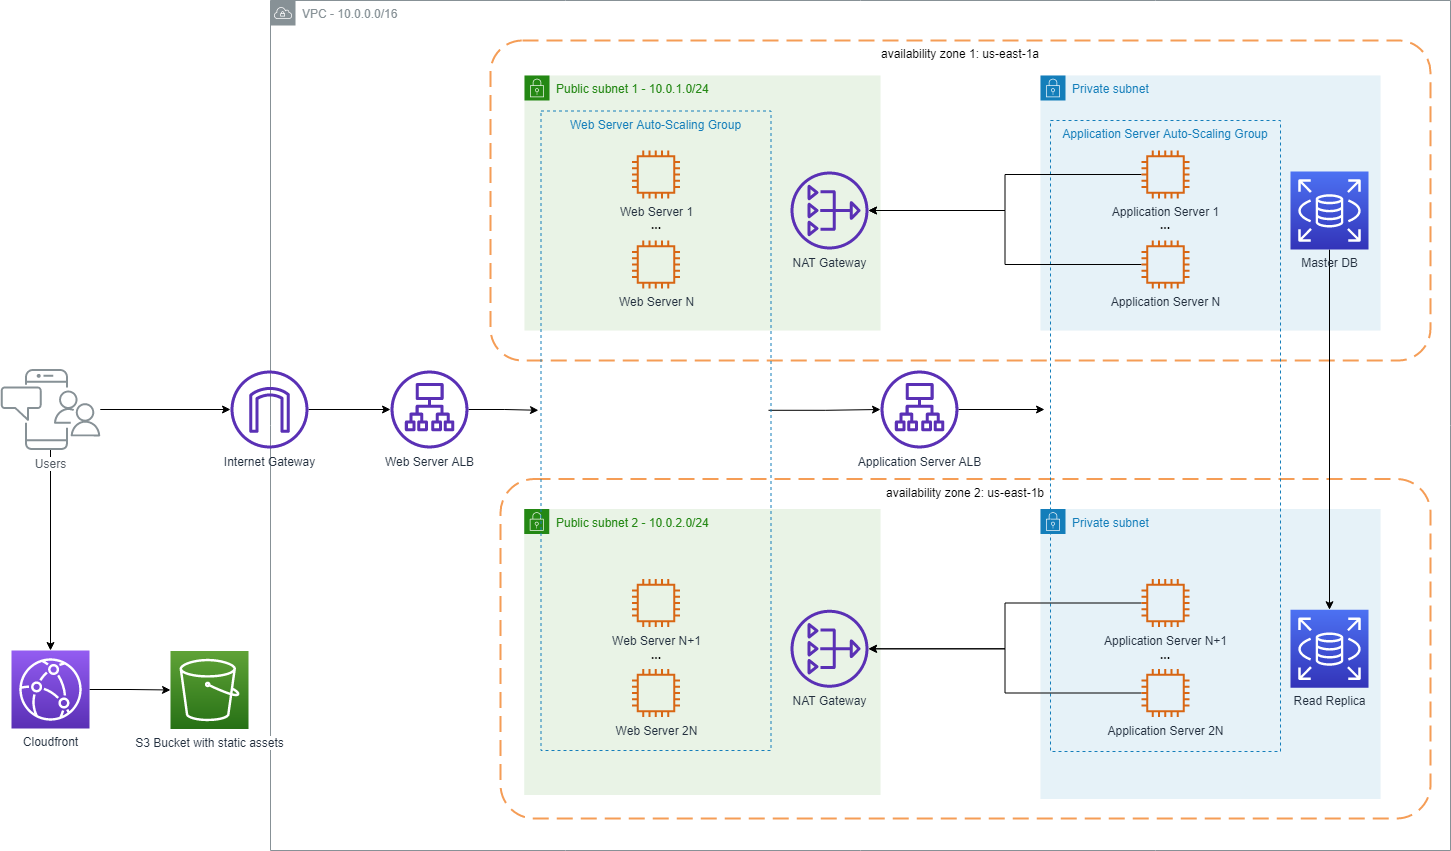

The diagram above was exported from draw.io. Its source (the exported page's mxGraphModel, read from the mxfile embedded in the PNG):
<mxGraphModel dx="1422" dy="-5" grid="1" gridSize="10" guides="1" tooltips="1" connect="1" arrows="1" fold="1" page="1" pageScale="1" pageWidth="1169" pageHeight="827" math="0" shadow="0">
  <root>
    <mxCell id="0" />
    <mxCell id="1" parent="0" />
    <mxCell id="Spe8MPkV_ZE-_Lb3y6vU-1" value="VPC - 10.0.0.0/16" style="outlineConnect=0;gradientColor=none;html=1;whiteSpace=wrap;fontSize=12;fontStyle=0;shape=mxgraph.aws4.group;grIcon=mxgraph.aws4.group_vpc;strokeColor=#879196;fillColor=none;verticalAlign=top;align=left;spacingLeft=30;fontColor=#879196;dashed=0;" parent="1" vertex="1">
      <mxGeometry x="330" y="860" width="1180" height="850" as="geometry" />
    </mxCell>
    <mxCell id="Spe8MPkV_ZE-_Lb3y6vU-41" style="edgeStyle=orthogonalEdgeStyle;rounded=0;orthogonalLoop=1;jettySize=auto;html=1;entryX=0.5;entryY=0;entryDx=0;entryDy=0;entryPerimeter=0;" parent="1" source="Spe8MPkV_ZE-_Lb3y6vU-2" target="Spe8MPkV_ZE-_Lb3y6vU-13" edge="1">
      <mxGeometry relative="1" as="geometry" />
    </mxCell>
    <mxCell id="Spe8MPkV_ZE-_Lb3y6vU-44" style="edgeStyle=orthogonalEdgeStyle;rounded=0;orthogonalLoop=1;jettySize=auto;html=1;" parent="1" source="Spe8MPkV_ZE-_Lb3y6vU-2" target="Spe8MPkV_ZE-_Lb3y6vU-17" edge="1">
      <mxGeometry relative="1" as="geometry" />
    </mxCell>
    <mxCell id="Spe8MPkV_ZE-_Lb3y6vU-2" value="Users" style="outlineConnect=0;gradientColor=none;fontColor=#545B64;strokeColor=none;fillColor=#879196;dashed=0;verticalLabelPosition=bottom;verticalAlign=top;align=center;html=1;fontSize=12;fontStyle=0;aspect=fixed;shape=mxgraph.aws4.illustration_notification;pointerEvents=1;labelBackgroundColor=#ffffff;" parent="1" vertex="1">
      <mxGeometry x="60" y="1228.5" width="100" height="81" as="geometry" />
    </mxCell>
    <mxCell id="Spe8MPkV_ZE-_Lb3y6vU-5" value="availability zone 1: us-east-1a" style="rounded=1;arcSize=10;dashed=1;strokeColor=#F59D56;fillColor=none;gradientColor=none;dashPattern=8 4;strokeWidth=2;verticalAlign=top;" parent="1" vertex="1">
      <mxGeometry x="550" y="900" width="940" height="320" as="geometry" />
    </mxCell>
    <mxCell id="Spe8MPkV_ZE-_Lb3y6vU-6" value="availability zone 2: us-east-1b" style="rounded=1;arcSize=10;dashed=1;strokeColor=#F59D56;fillColor=none;gradientColor=none;dashPattern=8 4;strokeWidth=2;verticalAlign=top;" parent="1" vertex="1">
      <mxGeometry x="560" y="1338.5" width="930" height="339.5" as="geometry" />
    </mxCell>
    <mxCell id="Spe8MPkV_ZE-_Lb3y6vU-7" value="Public subnet 1 - 10.0.1.0/24" style="points=[[0,0],[0.25,0],[0.5,0],[0.75,0],[1,0],[1,0.25],[1,0.5],[1,0.75],[1,1],[0.75,1],[0.5,1],[0.25,1],[0,1],[0,0.75],[0,0.5],[0,0.25]];outlineConnect=0;gradientColor=none;html=1;whiteSpace=wrap;fontSize=12;fontStyle=0;shape=mxgraph.aws4.group;grIcon=mxgraph.aws4.group_security_group;grStroke=0;strokeColor=#248814;fillColor=#E9F3E6;verticalAlign=top;align=left;spacingLeft=30;fontColor=#248814;dashed=0;" parent="1" vertex="1">
      <mxGeometry x="584" y="935" width="356" height="255" as="geometry" />
    </mxCell>
    <mxCell id="Spe8MPkV_ZE-_Lb3y6vU-8" value="Public subnet 2 - 10.0.2.0/24" style="points=[[0,0],[0.25,0],[0.5,0],[0.75,0],[1,0],[1,0.25],[1,0.5],[1,0.75],[1,1],[0.75,1],[0.5,1],[0.25,1],[0,1],[0,0.75],[0,0.5],[0,0.25]];outlineConnect=0;gradientColor=none;html=1;whiteSpace=wrap;fontSize=12;fontStyle=0;shape=mxgraph.aws4.group;grIcon=mxgraph.aws4.group_security_group;grStroke=0;strokeColor=#248814;fillColor=#E9F3E6;verticalAlign=top;align=left;spacingLeft=30;fontColor=#248814;dashed=0;" parent="1" vertex="1">
      <mxGeometry x="583.75" y="1368.5" width="356.25" height="286" as="geometry" />
    </mxCell>
    <mxCell id="Spe8MPkV_ZE-_Lb3y6vU-9" value="Private subnet" style="points=[[0,0],[0.25,0],[0.5,0],[0.75,0],[1,0],[1,0.25],[1,0.5],[1,0.75],[1,1],[0.75,1],[0.5,1],[0.25,1],[0,1],[0,0.75],[0,0.5],[0,0.25]];outlineConnect=0;gradientColor=none;html=1;whiteSpace=wrap;fontSize=12;fontStyle=0;shape=mxgraph.aws4.group;grIcon=mxgraph.aws4.group_security_group;grStroke=0;strokeColor=#147EBA;fillColor=#E6F2F8;verticalAlign=top;align=left;spacingLeft=30;fontColor=#147EBA;dashed=0;" parent="1" vertex="1">
      <mxGeometry x="1100" y="935" width="340" height="255" as="geometry" />
    </mxCell>
    <mxCell id="Spe8MPkV_ZE-_Lb3y6vU-10" value="Private subnet" style="points=[[0,0],[0.25,0],[0.5,0],[0.75,0],[1,0],[1,0.25],[1,0.5],[1,0.75],[1,1],[0.75,1],[0.5,1],[0.25,1],[0,1],[0,0.75],[0,0.5],[0,0.25]];outlineConnect=0;gradientColor=none;html=1;whiteSpace=wrap;fontSize=12;fontStyle=0;shape=mxgraph.aws4.group;grIcon=mxgraph.aws4.group_security_group;grStroke=0;strokeColor=#147EBA;fillColor=#E6F2F8;verticalAlign=top;align=left;spacingLeft=30;fontColor=#147EBA;dashed=0;" parent="1" vertex="1">
      <mxGeometry x="1100" y="1368.5" width="340" height="290" as="geometry" />
    </mxCell>
    <mxCell id="Spe8MPkV_ZE-_Lb3y6vU-11" value="NAT Gateway" style="outlineConnect=0;fontColor=#232F3E;gradientColor=none;fillColor=#5A30B5;strokeColor=none;dashed=0;verticalLabelPosition=bottom;verticalAlign=top;align=center;html=1;fontSize=12;fontStyle=0;aspect=fixed;pointerEvents=1;shape=mxgraph.aws4.nat_gateway;" parent="1" vertex="1">
      <mxGeometry x="850" y="1031" width="78" height="78" as="geometry" />
    </mxCell>
    <mxCell id="Spe8MPkV_ZE-_Lb3y6vU-12" value="NAT Gateway" style="outlineConnect=0;fontColor=#232F3E;gradientColor=none;fillColor=#5A30B5;strokeColor=none;dashed=0;verticalLabelPosition=bottom;verticalAlign=top;align=center;html=1;fontSize=12;fontStyle=0;aspect=fixed;pointerEvents=1;shape=mxgraph.aws4.nat_gateway;" parent="1" vertex="1">
      <mxGeometry x="850" y="1469.25" width="78" height="78" as="geometry" />
    </mxCell>
    <mxCell id="Spe8MPkV_ZE-_Lb3y6vU-43" style="edgeStyle=orthogonalEdgeStyle;rounded=0;orthogonalLoop=1;jettySize=auto;html=1;exitX=1;exitY=0.5;exitDx=0;exitDy=0;exitPerimeter=0;" parent="1" source="Spe8MPkV_ZE-_Lb3y6vU-13" target="Spe8MPkV_ZE-_Lb3y6vU-18" edge="1">
      <mxGeometry relative="1" as="geometry" />
    </mxCell>
    <mxCell id="Spe8MPkV_ZE-_Lb3y6vU-13" value="Cloudfront" style="points=[[0,0,0],[0.25,0,0],[0.5,0,0],[0.75,0,0],[1,0,0],[0,1,0],[0.25,1,0],[0.5,1,0],[0.75,1,0],[1,1,0],[0,0.25,0],[0,0.5,0],[0,0.75,0],[1,0.25,0],[1,0.5,0],[1,0.75,0]];outlineConnect=0;fontColor=#232F3E;gradientColor=#945DF2;gradientDirection=north;fillColor=#5A30B5;strokeColor=#ffffff;dashed=0;verticalLabelPosition=bottom;verticalAlign=top;align=center;html=1;fontSize=12;fontStyle=0;aspect=fixed;shape=mxgraph.aws4.resourceIcon;resIcon=mxgraph.aws4.cloudfront;" parent="1" vertex="1">
      <mxGeometry x="71" y="1510" width="78" height="78" as="geometry" />
    </mxCell>
    <mxCell id="Spe8MPkV_ZE-_Lb3y6vU-46" style="edgeStyle=orthogonalEdgeStyle;rounded=0;orthogonalLoop=1;jettySize=auto;html=1;entryX=-0.011;entryY=0.468;entryDx=0;entryDy=0;entryPerimeter=0;" parent="1" source="Spe8MPkV_ZE-_Lb3y6vU-16" target="Spe8MPkV_ZE-_Lb3y6vU-30" edge="1">
      <mxGeometry relative="1" as="geometry" />
    </mxCell>
    <mxCell id="Spe8MPkV_ZE-_Lb3y6vU-16" value="Web Server ALB" style="outlineConnect=0;fontColor=#232F3E;gradientColor=none;fillColor=#5A30B5;strokeColor=none;dashed=0;verticalLabelPosition=bottom;verticalAlign=top;align=center;html=1;fontSize=12;fontStyle=0;aspect=fixed;pointerEvents=1;shape=mxgraph.aws4.application_load_balancer;" parent="1" vertex="1">
      <mxGeometry x="450" y="1230" width="78" height="78" as="geometry" />
    </mxCell>
    <mxCell id="Spe8MPkV_ZE-_Lb3y6vU-45" style="edgeStyle=orthogonalEdgeStyle;rounded=0;orthogonalLoop=1;jettySize=auto;html=1;" parent="1" source="Spe8MPkV_ZE-_Lb3y6vU-17" target="Spe8MPkV_ZE-_Lb3y6vU-16" edge="1">
      <mxGeometry relative="1" as="geometry" />
    </mxCell>
    <mxCell id="Spe8MPkV_ZE-_Lb3y6vU-17" value="Internet Gateway" style="outlineConnect=0;fontColor=#232F3E;gradientColor=none;fillColor=#5A30B5;strokeColor=none;dashed=0;verticalLabelPosition=bottom;verticalAlign=top;align=center;html=1;fontSize=12;fontStyle=0;aspect=fixed;pointerEvents=1;shape=mxgraph.aws4.internet_gateway;" parent="1" vertex="1">
      <mxGeometry x="290" y="1230" width="78" height="78" as="geometry" />
    </mxCell>
    <mxCell id="Spe8MPkV_ZE-_Lb3y6vU-18" value="S3 Bucket with static assets" style="outlineConnect=0;fontColor=#232F3E;gradientColor=#60A337;gradientDirection=north;fillColor=#277116;strokeColor=#ffffff;dashed=0;verticalLabelPosition=bottom;verticalAlign=top;align=center;html=1;fontSize=12;fontStyle=0;aspect=fixed;shape=mxgraph.aws4.resourceIcon;resIcon=mxgraph.aws4.s3;labelBackgroundColor=#ffffff;" parent="1" vertex="1">
      <mxGeometry x="230.00000000000023" y="1510.5" width="78" height="78" as="geometry" />
    </mxCell>
    <mxCell id="Spe8MPkV_ZE-_Lb3y6vU-52" style="edgeStyle=orthogonalEdgeStyle;rounded=0;orthogonalLoop=1;jettySize=auto;html=1;" parent="1" source="Spe8MPkV_ZE-_Lb3y6vU-28" target="Spe8MPkV_ZE-_Lb3y6vU-29" edge="1">
      <mxGeometry relative="1" as="geometry" />
    </mxCell>
    <mxCell id="Spe8MPkV_ZE-_Lb3y6vU-28" value="Master DB" style="points=[[0,0,0],[0.25,0,0],[0.5,0,0],[0.75,0,0],[1,0,0],[0,1,0],[0.25,1,0],[0.5,1,0],[0.75,1,0],[1,1,0],[0,0.25,0],[0,0.5,0],[0,0.75,0],[1,0.25,0],[1,0.5,0],[1,0.75,0]];outlineConnect=0;fontColor=#232F3E;gradientColor=#4D72F3;gradientDirection=north;fillColor=#3334B9;strokeColor=#ffffff;dashed=0;verticalLabelPosition=bottom;verticalAlign=top;align=center;html=1;fontSize=12;fontStyle=0;aspect=fixed;shape=mxgraph.aws4.resourceIcon;resIcon=mxgraph.aws4.rds;" parent="1" vertex="1">
      <mxGeometry x="1350" y="1031" width="78" height="78" as="geometry" />
    </mxCell>
    <mxCell id="Spe8MPkV_ZE-_Lb3y6vU-29" value="Read Replica" style="points=[[0,0,0],[0.25,0,0],[0.5,0,0],[0.75,0,0],[1,0,0],[0,1,0],[0.25,1,0],[0.5,1,0],[0.75,1,0],[1,1,0],[0,0.25,0],[0,0.5,0],[0,0.75,0],[1,0.25,0],[1,0.5,0],[1,0.75,0]];outlineConnect=0;fontColor=#232F3E;gradientColor=#4D72F3;gradientDirection=north;fillColor=#3334B9;strokeColor=#ffffff;dashed=0;verticalLabelPosition=bottom;verticalAlign=top;align=center;html=1;fontSize=12;fontStyle=0;aspect=fixed;shape=mxgraph.aws4.resourceIcon;resIcon=mxgraph.aws4.rds;" parent="1" vertex="1">
      <mxGeometry x="1350" y="1469.25" width="78" height="78" as="geometry" />
    </mxCell>
    <mxCell id="Spe8MPkV_ZE-_Lb3y6vU-48" style="edgeStyle=orthogonalEdgeStyle;rounded=0;orthogonalLoop=1;jettySize=auto;html=1;exitX=0.989;exitY=0.468;exitDx=0;exitDy=0;exitPerimeter=0;" parent="1" source="Spe8MPkV_ZE-_Lb3y6vU-30" target="Spe8MPkV_ZE-_Lb3y6vU-40" edge="1">
      <mxGeometry relative="1" as="geometry" />
    </mxCell>
    <mxCell id="Spe8MPkV_ZE-_Lb3y6vU-30" value="Web Server Auto-Scaling Group" style="fillColor=none;strokeColor=#147EBA;dashed=1;verticalAlign=top;fontStyle=0;fontColor=#147EBA;" parent="1" vertex="1">
      <mxGeometry x="600.5" y="970.5" width="230" height="639.5" as="geometry" />
    </mxCell>
    <mxCell id="Spe8MPkV_ZE-_Lb3y6vU-31" value="Web Server 1" style="outlineConnect=0;fontColor=#232F3E;gradientColor=none;fillColor=#D86613;strokeColor=none;dashed=0;verticalLabelPosition=bottom;verticalAlign=top;align=center;html=1;fontSize=12;fontStyle=0;aspect=fixed;pointerEvents=1;shape=mxgraph.aws4.instance2;" parent="1" vertex="1">
      <mxGeometry x="691.5" y="1010" width="48" height="48" as="geometry" />
    </mxCell>
    <mxCell id="Spe8MPkV_ZE-_Lb3y6vU-32" value="Web Server N" style="outlineConnect=0;fontColor=#232F3E;gradientColor=none;fillColor=#D86613;strokeColor=none;dashed=0;verticalLabelPosition=bottom;verticalAlign=top;align=center;html=1;fontSize=12;fontStyle=0;aspect=fixed;pointerEvents=1;shape=mxgraph.aws4.instance2;" parent="1" vertex="1">
      <mxGeometry x="691.5" y="1100" width="48" height="48" as="geometry" />
    </mxCell>
    <mxCell id="Spe8MPkV_ZE-_Lb3y6vU-33" value="Web Server N+1" style="outlineConnect=0;fontColor=#232F3E;gradientColor=none;fillColor=#D86613;strokeColor=none;dashed=0;verticalLabelPosition=bottom;verticalAlign=top;align=center;html=1;fontSize=12;fontStyle=0;aspect=fixed;pointerEvents=1;shape=mxgraph.aws4.instance2;" parent="1" vertex="1">
      <mxGeometry x="691.5" y="1438.5" width="48" height="48" as="geometry" />
    </mxCell>
    <mxCell id="Spe8MPkV_ZE-_Lb3y6vU-34" value="Web Server 2N" style="outlineConnect=0;fontColor=#232F3E;gradientColor=none;fillColor=#D86613;strokeColor=none;dashed=0;verticalLabelPosition=bottom;verticalAlign=top;align=center;html=1;fontSize=12;fontStyle=0;aspect=fixed;pointerEvents=1;shape=mxgraph.aws4.instance2;" parent="1" vertex="1">
      <mxGeometry x="691.5" y="1528.5" width="48" height="48" as="geometry" />
    </mxCell>
    <mxCell id="Spe8MPkV_ZE-_Lb3y6vU-35" value="Application Server Auto-Scaling Group" style="fillColor=none;strokeColor=#147EBA;dashed=1;verticalAlign=top;fontStyle=0;fontColor=#147EBA;" parent="1" vertex="1">
      <mxGeometry x="1110" y="980" width="230" height="631" as="geometry" />
    </mxCell>
    <mxCell id="Spe8MPkV_ZE-_Lb3y6vU-54" style="edgeStyle=orthogonalEdgeStyle;rounded=0;orthogonalLoop=1;jettySize=auto;html=1;" parent="1" source="Spe8MPkV_ZE-_Lb3y6vU-36" target="Spe8MPkV_ZE-_Lb3y6vU-11" edge="1">
      <mxGeometry relative="1" as="geometry" />
    </mxCell>
    <mxCell id="Spe8MPkV_ZE-_Lb3y6vU-36" value="Application Server 1" style="outlineConnect=0;fontColor=#232F3E;gradientColor=none;fillColor=#D86613;strokeColor=none;dashed=0;verticalLabelPosition=bottom;verticalAlign=top;align=center;html=1;fontSize=12;fontStyle=0;aspect=fixed;pointerEvents=1;shape=mxgraph.aws4.instance2;" parent="1" vertex="1">
      <mxGeometry x="1201" y="1010" width="48" height="48" as="geometry" />
    </mxCell>
    <mxCell id="Spe8MPkV_ZE-_Lb3y6vU-55" style="edgeStyle=orthogonalEdgeStyle;rounded=0;orthogonalLoop=1;jettySize=auto;html=1;" parent="1" source="Spe8MPkV_ZE-_Lb3y6vU-37" target="Spe8MPkV_ZE-_Lb3y6vU-11" edge="1">
      <mxGeometry relative="1" as="geometry" />
    </mxCell>
    <mxCell id="Spe8MPkV_ZE-_Lb3y6vU-37" value="Application Server N" style="outlineConnect=0;fontColor=#232F3E;gradientColor=none;fillColor=#D86613;strokeColor=none;dashed=0;verticalLabelPosition=bottom;verticalAlign=top;align=center;html=1;fontSize=12;fontStyle=0;aspect=fixed;pointerEvents=1;shape=mxgraph.aws4.instance2;" parent="1" vertex="1">
      <mxGeometry x="1201" y="1100" width="48" height="48" as="geometry" />
    </mxCell>
    <mxCell id="Spe8MPkV_ZE-_Lb3y6vU-56" style="edgeStyle=orthogonalEdgeStyle;rounded=0;orthogonalLoop=1;jettySize=auto;html=1;" parent="1" source="Spe8MPkV_ZE-_Lb3y6vU-38" target="Spe8MPkV_ZE-_Lb3y6vU-12" edge="1">
      <mxGeometry relative="1" as="geometry" />
    </mxCell>
    <mxCell id="Spe8MPkV_ZE-_Lb3y6vU-38" value="Application Server N+1" style="outlineConnect=0;fontColor=#232F3E;gradientColor=none;fillColor=#D86613;strokeColor=none;dashed=0;verticalLabelPosition=bottom;verticalAlign=top;align=center;html=1;fontSize=12;fontStyle=0;aspect=fixed;pointerEvents=1;shape=mxgraph.aws4.instance2;" parent="1" vertex="1">
      <mxGeometry x="1201" y="1438.5" width="48" height="48" as="geometry" />
    </mxCell>
    <mxCell id="Spe8MPkV_ZE-_Lb3y6vU-57" style="edgeStyle=orthogonalEdgeStyle;rounded=0;orthogonalLoop=1;jettySize=auto;html=1;" parent="1" source="Spe8MPkV_ZE-_Lb3y6vU-39" target="Spe8MPkV_ZE-_Lb3y6vU-12" edge="1">
      <mxGeometry relative="1" as="geometry" />
    </mxCell>
    <mxCell id="Spe8MPkV_ZE-_Lb3y6vU-39" value="Application Server 2N" style="outlineConnect=0;fontColor=#232F3E;gradientColor=none;fillColor=#D86613;strokeColor=none;dashed=0;verticalLabelPosition=bottom;verticalAlign=top;align=center;html=1;fontSize=12;fontStyle=0;aspect=fixed;pointerEvents=1;shape=mxgraph.aws4.instance2;" parent="1" vertex="1">
      <mxGeometry x="1201" y="1528.5" width="48" height="48" as="geometry" />
    </mxCell>
    <mxCell id="Spe8MPkV_ZE-_Lb3y6vU-47" style="edgeStyle=orthogonalEdgeStyle;rounded=0;orthogonalLoop=1;jettySize=auto;html=1;entryX=-0.026;entryY=0.458;entryDx=0;entryDy=0;entryPerimeter=0;" parent="1" source="Spe8MPkV_ZE-_Lb3y6vU-40" target="Spe8MPkV_ZE-_Lb3y6vU-35" edge="1">
      <mxGeometry relative="1" as="geometry" />
    </mxCell>
    <mxCell id="Spe8MPkV_ZE-_Lb3y6vU-40" value="Application Server ALB" style="outlineConnect=0;fontColor=#232F3E;gradientColor=none;fillColor=#5A30B5;strokeColor=none;dashed=0;verticalLabelPosition=bottom;verticalAlign=top;align=center;html=1;fontSize=12;fontStyle=0;aspect=fixed;pointerEvents=1;shape=mxgraph.aws4.application_load_balancer;" parent="1" vertex="1">
      <mxGeometry x="940" y="1230" width="78" height="78" as="geometry" />
    </mxCell>
    <mxCell id="H5Ux5PG8MvreulfY8rY3-1" value="..." style="text;html=1;strokeColor=none;fillColor=none;align=center;verticalAlign=middle;whiteSpace=wrap;rounded=0;fontStyle=1" parent="1" vertex="1">
      <mxGeometry x="695.5" y="1074" width="40" height="20" as="geometry" />
    </mxCell>
    <mxCell id="H5Ux5PG8MvreulfY8rY3-2" value="..." style="text;html=1;strokeColor=none;fillColor=none;align=center;verticalAlign=middle;whiteSpace=wrap;rounded=0;fontStyle=1" parent="1" vertex="1">
      <mxGeometry x="695.5" y="1503.5" width="40" height="20" as="geometry" />
    </mxCell>
    <mxCell id="H5Ux5PG8MvreulfY8rY3-3" value="..." style="text;html=1;strokeColor=none;fillColor=none;align=center;verticalAlign=middle;whiteSpace=wrap;rounded=0;fontStyle=1" parent="1" vertex="1">
      <mxGeometry x="1205" y="1074" width="40" height="20" as="geometry" />
    </mxCell>
    <mxCell id="H5Ux5PG8MvreulfY8rY3-4" value="..." style="text;html=1;strokeColor=none;fillColor=none;align=center;verticalAlign=middle;whiteSpace=wrap;rounded=0;fontStyle=1" parent="1" vertex="1">
      <mxGeometry x="1205" y="1503.5" width="40" height="20" as="geometry" />
    </mxCell>
  </root>
</mxGraphModel>